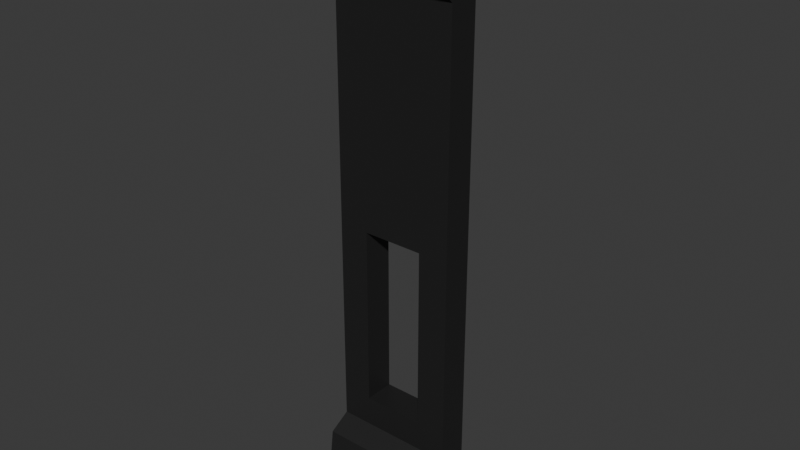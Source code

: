 # Source: SM_Chest_Ship_Small_Latch_Left.blend  (saved by Blender 4.5.90; exported with 4.5.12 LTS)
import bpy
from mathutils import Matrix  # noqa: F401  (used for matrix-valued properties, if any)

bpy.ops.wm.read_factory_settings(use_empty=True)
scene = bpy.context.scene
scene.name = 'Scene'

# ---- collections
col_collection = bpy.data.collections.new('Collection'); scene.collection.children.link(col_collection)

# ---- materials (node trees are filled in below, after node groups)
mat_metal_014 = bpy.data.materials.new('Metal.014')

# ---- material node trees
mat_metal_014.use_nodes = True; mat_metal_014.node_tree.nodes.clear()
_N = mat_metal_014.node_tree.nodes; _L = mat_metal_014.node_tree.links
n0 = _N.new('ShaderNodeBsdfPrincipled'); n0.name = 'Principled BSDF'; n0.location = (-200, 100)
n0.inputs[0].default_value = (0.01521, 0.01521, 0.01521, 1.0)
n1 = _N.new('ShaderNodeOutputMaterial'); n1.name = 'Material Output'; n1.location = (200, 100)
_L.new(n0.outputs[0], n1.inputs[0])
n1.is_active_output = True

# ---- world
world_world = bpy.data.worlds.new('World'); scene.world = world_world
world_world.use_nodes = True; world_world.node_tree.nodes.clear()
_N = world_world.node_tree.nodes; _L = world_world.node_tree.links
n0 = _N.new('ShaderNodeOutputWorld'); n0.name = 'World Output'; n0.location = (300, 300)
n1 = _N.new('ShaderNodeBackground'); n1.name = 'Background'; n1.location = (10, 300)
n1.inputs[0].default_value = (0.05088, 0.05088, 0.05088, 1.0)
_L.new(n1.outputs[0], n0.inputs[0])
n0.is_active_output = True
world_world.color = (0.05088, 0.05088, 0.05088)
world_world.sun_shadow_jitter_overblur = 0.0

# ---- meshes
me_cube_025 = bpy.data.meshes.new('Cube.025')
me_cube_025.from_pydata([(0.01895, -0.07657, -0.03835), (0.01895, 0.07657, -0.03835), (-0.02316, -0.07657, -0.01155), (-0.02316, -0.07657, 0.01142), (-0.02316, 0.07657, 0.01142), (-0.02316, 0.07657, -0.01155), (-0.01167, -0.07657, 0.02291), (-0.01167, 0.07657, 0.02291), (0.0113, -0.07657, 0.02291), (0.02278, -0.07657, 0.01142), (0.02278, 0.07657, 0.01142), (0.0113, 0.07657, 0.02291), (0.0113, -0.07657, -0.02303), (-0.01167, -0.07657, -0.02303), (-0.01167, 0.07657, -0.02303), (0.0113, 0.07657, -0.02303), (-0.02316, 0.03828, 0.01142), (-0.02316, 0.03828, -0.01155), (-0.01167, 0.03828, 0.02291), (0.02278, 0.03828, 0.01142), (0.0113, 0.03828, 0.02291), (0.0113, 0.03828, -0.02303), (-0.01167, 0.03828, -0.02303), (-0.02316, -0.03828, 0.01142), (0.02278, -0.03828, 0.01142), (-0.01167, -0.03828, -0.02303), (-0.02316, -0.03828, -0.01155), (-0.01167, -0.03828, 0.02291), (0.0113, -0.03828, 0.02291), (0.0113, -0.03828, -0.02303), (0.02278, 0.03828, -0.01155), (0.02278, -0.03828, -0.01155), (0.02278, 0.07657, -0.01155), (0.02278, -0.07657, -0.01155), (0.0381, -0.07657, -0.0192), (0.0381, -0.07657, 0.01908), (0.0381, 0.07657, -0.0192), (0.0381, 0.07657, 0.01908), (-0.03847, 0.07657, -0.0192), (-0.03847, 0.07657, 0.01908), (-0.03847, -0.07657, 0.01908), (-0.03847, -0.07657, -0.0192), (-0.01933, -0.07657, 0.03822), (-0.01933, 0.07657, 0.03822), (0.01895, 0.07657, 0.03822), (0.01895, -0.07657, 0.03822), (-0.01933, -0.07657, -0.03835), (-0.01933, 0.07657, -0.03835), (0.01895, -0.03828, -0.03835), (0.0381, -0.03828, -0.0192), (0.01895, 0.03828, -0.03835), (0.0381, 0.03828, -0.0192), (0.0381, 0.03828, 0.01908), (0.0381, -0.03828, 0.01908), (-0.01933, 0.03828, -0.03835), (-0.03847, 0.03828, -0.0192), (0.01895, 0.03828, 0.03822), (-0.01933, 0.03828, 0.03822), (-0.03847, 0.03828, 0.01908), (-0.03847, -0.03828, 0.01908), (-0.01933, -0.03828, 0.03822), (-0.01933, -0.03828, -0.03835), (-0.03847, -0.03828, -0.0192), (0.01895, -0.03828, 0.03822), (-0.01933, -0.03828, -0.3255), (-0.01933, 0.03828, -0.3255), (0.01895, -0.03828, -0.5552), (0.01895, 0.03828, -0.5552), (-0.01933, -0.03828, -0.5552), (-0.01933, 0.03828, -0.5552), (0.01895, 0.03828, -0.3255), (0.01895, -0.03828, -0.3255), (0.01895, -0.07657, -0.5935), (0.01895, 0.07657, -0.5935), (-0.01933, -0.07657, -0.5935), (-0.01933, 0.07657, -0.5935), (-0.04996, -0.07657, -0.6394), (-0.04996, 0.07657, -0.6394), (-0.04613, 0.07657, -0.6088), (-0.04613, -0.07657, -0.6088), (-0.0155, 0.07657, -0.6547), (-0.0155, -0.07657, -0.6547), (0.01895, 0.07657, -0.6317), (0.01895, -0.07657, -0.6317)], [], [(49, 34, 0, 48), (51, 50, 1, 36), (34, 49, 53, 35), (51, 36, 37, 52), (2, 13, 25, 26), (59, 62, 41, 40), (58, 57, 43, 39), (53, 63, 45, 35), (63, 60, 42, 45), (54, 55, 38, 47), (10, 32, 30, 19), (13, 12, 29, 25), (9, 24, 31, 33), (8, 28, 24, 9), (6, 27, 28, 8), (2, 26, 23, 3), (44, 43, 57, 56), (37, 44, 56, 52), (39, 38, 55, 58), (40, 42, 60, 59), (46, 61, 54, 47), (46, 41, 62, 61), (29, 12, 33, 31), (33, 34, 35, 9), (10, 37, 36, 32), (5, 38, 39, 4), (3, 40, 41, 2), (6, 42, 40, 3), (4, 39, 43, 7), (11, 44, 37, 10), (9, 35, 45, 8), (7, 43, 44, 11), (8, 45, 42, 6), (13, 46, 0, 12), (15, 1, 47, 14), (2, 41, 46, 13), (14, 47, 38, 5), (31, 49, 48, 29), (21, 50, 51, 30), (30, 51, 52, 19), (24, 53, 49, 31), (17, 55, 54, 22), (22, 54, 50, 21), (20, 56, 57, 18), (19, 52, 56, 20), (18, 57, 58, 16), (16, 58, 55, 17), (23, 59, 60, 27), (29, 48, 61, 25), (25, 61, 62, 26), (27, 60, 63, 28), (28, 63, 53, 24), (26, 62, 59, 23), (32, 36, 1, 15), (12, 0, 34, 33), (21, 30, 32, 15), (14, 22, 21, 15), (5, 17, 22, 14), (5, 4, 16, 17), (11, 10, 19, 20), (7, 11, 20, 18), (7, 18, 16, 4), (67, 69, 68, 66), (64, 71, 66, 68), (47, 1, 73, 75), (1, 50, 54, 61, 48, 0), (72, 74, 81, 83), (0, 46, 74, 72), (71, 70, 1, 0), (65, 64, 46, 47), (67, 66, 72, 73), (68, 69, 75, 74), (70, 67, 73, 1), (69, 65, 47, 75), (64, 68, 74, 46), (66, 71, 0, 72), (70, 71, 64, 65), (65, 69, 67, 70), (74, 75, 78, 79), (75, 73, 82, 80), (81, 74, 79, 76), (80, 81, 76, 77), (82, 83, 81, 80), (79, 78, 77, 76), (75, 80, 77, 78), (73, 72, 83, 82), (6, 3, 23, 27)])
_uv = me_cube_025.uv_layers.new(name='UVMap')
_uv.uv.foreach_set('vector', [0.8568, 0.7, 0.0, 0.0, 0.875, 0.7063, 0.8568, 0.7, 0.8568, 0.6875, 0.8568, 0.6875, 0.875, 0.6813, 0.0, 0.0, 0.0, 0.0, 0.8568, 0.7, 0.8568, 0.7, 0.8568, 0.7063, 0.8568, 0.6875, 0.0, 0.0, 0.8568, 0.6813, 0.8568, 0.6875, 0.8181, 0.6743, 0.7842, 0.6464, 0.8568, 0.7, 0.8568, 0.7, 0.8568, 0.7, 0.8568, 0.7, 0.8568, 0.7063, 0.8568, 0.7063, 0.8568, 0.6875, 0.8568, 0.6875, 0.8568, 0.6813, 0.8568, 0.6813, 0.8568, 0.7, 0.8568, 0.7, 0.8568, 0.7063, 0.8568, 0.7063, 0.8568, 0.7, 0.8568, 0.7, 0.8568, 0.7063, 0.8568, 0.7063, 0.8568, 0.6875, 0.8568, 0.6875, 0.8568, 0.6813, 0.8568, 0.6813, 0.7497, 0.5961, 0.4302, 0.342, 0.8568, 0.6875, 0.8568, 0.6875, 0.7842, 0.6464, 0.7223, 0.5953, 0.8568, 0.7, 0.8568, 0.7, 0.7497, 0.618, 0.8568, 0.7, 0.8568, 0.7, 0.4302, 0.3546, 0.8091, 0.6669, 0.8568, 0.7, 0.8568, 0.7, 0.7497, 0.618, 0.8228, 0.6782, 0.8568, 0.7, 0.8568, 0.7, 0.8091, 0.6669, 0.8181, 0.6743, 0.8568, 0.7, 0.8568, 0.7, 0.8245, 0.6796, 0.8568, 0.6813, 0.8568, 0.6813, 0.8568, 0.6875, 0.8568, 0.6875, 0.8568, 0.6813, 0.8568, 0.6813, 0.8568, 0.6875, 0.8568, 0.6875, 0.8568, 0.6813, 0.8568, 0.6813, 0.8568, 0.6875, 0.8568, 0.6875, 0.8568, 0.7063, 0.8568, 0.7063, 0.8568, 0.7, 0.8568, 0.7, 0.625, 0.04375, 0.625, 0.05, 0.625, 0.05625, 0.535, 0.06875, 0.8568, 0.7063, 0.8568, 0.7063, 0.8568, 0.7, 0.8568, 0.7, 0.8568, 0.7, 0.7223, 0.5953, 0.4302, 0.3546, 0.8568, 0.7, 0.4302, 0.3546, 0.0, 0.0, 0.8568, 0.7063, 0.7497, 0.618, 0.7497, 0.5961, 0.8568, 0.6813, 0.0, 0.0, 0.4302, 0.342, 0.8181, 0.6505, 0.8568, 0.6813, 0.8568, 0.6813, 0.8245, 0.6555, 0.8245, 0.6796, 0.8568, 0.7063, 0.8568, 0.7063, 0.8181, 0.6743, 0.8228, 0.6782, 0.8568, 0.7063, 0.8568, 0.7063, 0.8245, 0.6796, 0.8245, 0.6555, 0.8568, 0.6813, 0.8568, 0.6813, 0.8228, 0.6542, 0.8091, 0.6433, 0.8568, 0.6813, 0.8568, 0.6813, 0.7497, 0.5961, 0.7497, 0.618, 0.8568, 0.7063, 0.8568, 0.7063, 0.8091, 0.6669, 0.8228, 0.6542, 0.8568, 0.6813, 0.8568, 0.6813, 0.8091, 0.6433, 0.8091, 0.6669, 0.8568, 0.7063, 0.8568, 0.7063, 0.8228, 0.6782, 0.7842, 0.6464, 0.8568, 0.7063, 0.8568, 0.7063, 0.7223, 0.5953, 0.7223, 0.5743, 0.8568, 0.6812, 0.8568, 0.6813, 0.7842, 0.6235, 0.8181, 0.6743, 0.8568, 0.7063, 0.8568, 0.7063, 0.7842, 0.6464, 0.7842, 0.6235, 0.8568, 0.6813, 0.8568, 0.6813, 0.8181, 0.6505, 0.8568, 0.7, 0.8568, 0.7, 0.8568, 0.7, 0.8568, 0.7, 0.8568, 0.6875, 0.8568, 0.6875, 0.8568, 0.6875, 0.8568, 0.6875, 0.8568, 0.6875, 0.8568, 0.6875, 0.8568, 0.6875, 0.8568, 0.6875, 0.8568, 0.7, 0.8568, 0.7, 0.8568, 0.7, 0.8568, 0.7, 0.8568, 0.6875, 0.8568, 0.6875, 0.8568, 0.6875, 0.8568, 0.6875, 0.8568, 0.6875, 0.8568, 0.6875, 0.8568, 0.6875, 0.8568, 0.6875, 0.8568, 0.6875, 0.8568, 0.6875, 0.8568, 0.6875, 0.8568, 0.6875, 0.8568, 0.6875, 0.8568, 0.6875, 0.8568, 0.6875, 0.8568, 0.6875, 0.8568, 0.6875, 0.8568, 0.6875, 0.8568, 0.6875, 0.8568, 0.6875, 0.8568, 0.6875, 0.8568, 0.6875, 0.8568, 0.6875, 0.8568, 0.6875, 0.8568, 0.7, 0.8568, 0.7, 0.8568, 0.7, 0.8568, 0.7, 0.8568, 0.7, 0.8568, 0.7, 0.8568, 0.7, 0.8568, 0.7, 0.8568, 0.7, 0.8568, 0.7, 0.8568, 0.7, 0.8568, 0.7, 0.8568, 0.7, 0.8568, 0.7, 0.8568, 0.7, 0.8568, 0.7, 0.8568, 0.7, 0.8568, 0.7, 0.8568, 0.7, 0.8568, 0.7, 0.8568, 0.7, 0.8568, 0.7, 0.8568, 0.7, 0.8568, 0.7, 0.4302, 0.342, 0.0, 0.0, 0.8568, 0.6812, 0.7223, 0.5743, 0.7223, 0.5953, 0.8568, 0.7063, 0.0, 0.0, 0.4302, 0.3546, 0.8568, 0.6875, 0.8568, 0.6875, 0.4302, 0.342, 0.7223, 0.5743, 0.7842, 0.6235, 0.8568, 0.6875, 0.8568, 0.6875, 0.7223, 0.5743, 0.8181, 0.6505, 0.8568, 0.6875, 0.8568, 0.6875, 0.7842, 0.6235, 0.8181, 0.6505, 0.8245, 0.6555, 0.8568, 0.6875, 0.8568, 0.6875, 0.8091, 0.6433, 0.7497, 0.5961, 0.8568, 0.6875, 0.8568, 0.6875, 0.8228, 0.6542, 0.8091, 0.6433, 0.8568, 0.6875, 0.8568, 0.6875, 0.8228, 0.6542, 0.8568, 0.6875, 0.8568, 0.6875, 0.8245, 0.6555, 0.0, 0.0, 0.535, 0.06163, 0.535, 0.05087, 0.0, 0.0, 0.535, 0.05087, 0.0, 0.0, 0.0, 0.0, 0.535, 0.05087, 0.535, 0.06875, 0.535, 0.06875, 0.535, 0.06875, 0.535, 0.06875, 0.875, 0.6813, 0.8568, 0.6875, 0.8568, 0.6875, 0.625, 0.05, 0.8568, 0.7, 0.875, 0.7063, 0.535, 0.04375, 0.535, 0.04375, 0.535, 0.04375, 0.535, 0.04375, 0.535, 0.04375, 0.535, 0.04375, 0.535, 0.04375, 0.535, 0.04375, 0.0, 0.0, 0.0, 0.0, 0.0, 0.0, 0.0, 0.0, 0.535, 0.06163, 0.535, 0.05087, 0.535, 0.04375, 0.535, 0.06875, 0.0, 0.0, 0.0, 0.0, 0.0, 0.0, 0.0, 0.0, 0.535, 0.05087, 0.535, 0.06163, 0.535, 0.06875, 0.535, 0.04375, 0.0, 0.0, 0.0, 0.0, 0.0, 0.0, 0.0, 0.0, 0.535, 0.06163, 0.535, 0.06163, 0.535, 0.06875, 0.535, 0.06875, 0.535, 0.05087, 0.535, 0.05087, 0.535, 0.04375, 0.535, 0.04375, 0.0, 0.0, 0.0, 0.0, 0.0, 0.0, 0.0, 0.0, 0.0, 0.0, 0.0, 0.0, 0.535, 0.05087, 0.535, 0.06163, 0.535, 0.06163, 0.535, 0.06163, 0.0, 0.0, 0.0, 0.0, 0.535, 0.04375, 0.535, 0.06875, 0.535, 0.06875, 0.535, 0.04375, 0.535, 0.06875, 0.535, 0.06875, 0.535, 0.06875, 0.535, 0.06875, 0.535, 0.04375, 0.535, 0.04375, 0.535, 0.04375, 0.535, 0.04375, 0.535, 0.06875, 0.535, 0.04375, 0.535, 0.04375, 0.535, 0.06875, 0.535, 0.06875, 0.535, 0.04375, 0.535, 0.04375, 0.535, 0.06875, 0.535, 0.04375, 0.535, 0.06875, 0.535, 0.06875, 0.535, 0.04375, 0.535, 0.06875, 0.535, 0.06875, 0.535, 0.06875, 0.535, 0.06875, 0.0, 0.0, 0.0, 0.0, 0.0, 0.0, 0.0, 0.0, 0.8228, 0.6782, 0.8245, 0.6796, 0.8568, 0.7, 0.8568, 0.7])
me_cube_025.materials.append(mat_metal_014)
me_cube_025.update()

# ---- objects
ob_sm_chest_small_latch_left = bpy.data.objects.new('SM_Chest_Small.Latch.Left', me_cube_025)

# ---- transforms, parenting, visibility, modifiers, constraints
ob_sm_chest_small_latch_left.location = (0.0, 0.0, 0.0)
ob_sm_chest_small_latch_left.rotation_euler = (0.0, -0.0, -4.712)
ob_sm_chest_small_latch_left.scale = (0.2612, 0.2612, 0.2612)

# ---- collection membership
col_collection.objects.link(ob_sm_chest_small_latch_left)

# ---- scene / render settings (as saved in the file)
scene.frame_start = 1; scene.frame_end = 250; scene.frame_set(0)
scene.render.engine = 'BLENDER_EEVEE_NEXT'
bpy.context.view_layer.update()

# ---- added for rendering (the .blend has no active camera and no usable light): camera, sun
cam_auto = bpy.data.cameras.new('AutoCamera')
cam_auto.lens = 50.0
cam_auto.sensor_width = 36.0
cam_auto.clip_end = 1000.0
ob_auto_camera = bpy.data.objects.new('AutoCamera', cam_auto)
scene.collection.objects.link(ob_auto_camera)
ob_auto_camera.location = (0.185045, -0.223603, 0.0675196)
ob_auto_camera.rotation_euler = (1.09748, -7.21219e-08, 0.694738)
scene.camera = ob_auto_camera
light_auto_sun = bpy.data.lights.new('AutoSun', 'SUN')
light_auto_sun.energy = 3.0
light_auto_sun.angle = 0.0523599
ob_auto_sun = bpy.data.objects.new('AutoSun', light_auto_sun)
scene.collection.objects.link(ob_auto_sun)
ob_auto_sun.rotation_euler = (0.872665, 0.174533, 0.523599)
bpy.context.view_layer.update()
